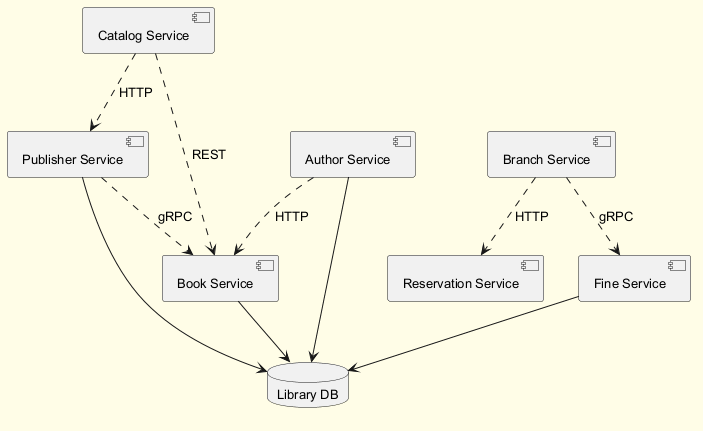

The diagram above was rendered by PlantUML. Its source (embedded in the PNG):
@startuml
skinparam backgroundColor #FFFDE7
skinparam classBackgroundColor #FFF9C4
skinparam classBorderColor #F57F17
skinparam defaultFontSize 13
component "Branch Service" as C_BranchService
component "Author Service" as C_AuthorService
component "Publisher Service" as C_PublisherService
component "Book Service" as C_BookService
component "Fine Service" as C_FineService
component "Catalog Service" as C_CatalogService
component "Reservation Service" as C_ReservationService
database "Library DB" as DB_library
C_AuthorService --> DB_library
C_PublisherService --> DB_library
C_BookService --> DB_library
C_FineService --> DB_library
C_PublisherService ..> C_BookService : gRPC
C_AuthorService ..> C_BookService : HTTP
C_BranchService ..> C_ReservationService : HTTP
C_CatalogService ..> C_BookService : REST
C_BranchService ..> C_FineService : gRPC
C_CatalogService ..> C_PublisherService : HTTP
@enduml